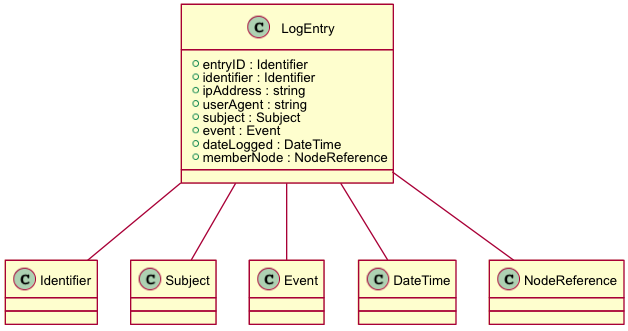

The diagram above was rendered by PlantUML. Its source (embedded in the PNG):
@startuml images/class_logentry.png
skinparam activityFontColor black
skinparam activityFontSize 10
skinparam activityFontName arial
skinparam activityArrowFontColor black
skinparam activityArrowFontSize 10
skinparam activityArrowFontName arial
skinparam classArrowFontColor black
skinparam classArrowFontSize 10
skinparam classArrowFontName arial
skinparam classAttributeFontColor black
skinparam classAttributeFontSize 10
skinparam classAttributeFontName arial
skinparam classFontColor black
skinparam classFontSize 10
skinparam classFontName arial
skinparam componentFontColor black
skinparam componentFontSize 10
skinparam componentFontName arial
skinparam componentArrowFontColor black
skinparam componentArrowFontSize 10
skinparam componentArrowFontName arial
skinparam noteFontColor black
skinparam noteFontSize 10
skinparam noteFontName arial
skinparam packageFontColor black
skinparam packageFontSize 10
skinparam packageFontName arial
skinparam sequenceActorFontColor black
skinparam sequenceActorFontSize 10
skinparam sequenceActorFontName arial
skinparam sequenceArrowFontColor black
skinparam sequenceArrowFontSize 10
skinparam sequenceArrowFontName arial
skinparam sequenceGroupingFontColor black
skinparam sequenceGroupingFontSize 10
skinparam sequenceGroupingFontName arial
skinparam sequenceGroupingHeaderFontColor black
skinparam sequenceGroupingHeaderFontSize 10
skinparam sequenceGroupingHeaderFontName arial
skinparam sequenceParticipantFontColor black
skinparam sequenceParticipantFontSize 10
skinparam sequenceParticipantFontName arial
skinparam sequenceTitleFontColor black
skinparam sequenceTitleFontSize 10
skinparam sequenceTitleFontName arial
skinparam titleFontColor black
skinparam titleFontSize 10
skinparam titleFontName arial
skinparam usecaseFontColor black
skinparam usecaseFontSize 7
skinparam usecaseFontName arial
skinparam usecaseActorFontColor black
skinparam usecaseActorFontSize 7
skinparam usecaseActorFontName arial
skinparam usecaseArrowFontColor black
skinparam usecaseArrowFontSize 7
skinparam usecaseArrowFontName arial
class LogEntry {
  + entryID : Identifier
  + identifier : Identifier
  + ipAddress : string
  + userAgent : string
  + subject : Subject
  + event : Event
  + dateLogged : DateTime
  + memberNode : NodeReference
}
LogEntry -- Identifier
LogEntry -- Subject
LogEntry -- Event
LogEntry -- DateTime
LogEntry -- NodeReference
@enduml